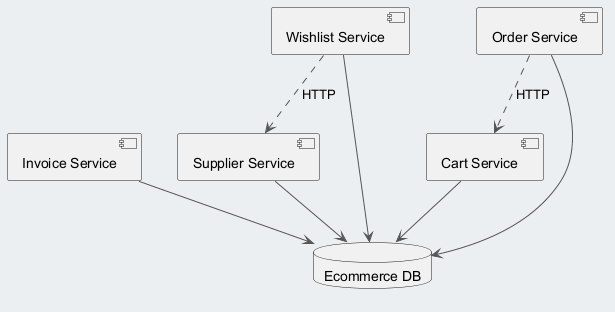

The diagram above was rendered by PlantUML. Its source (embedded in the PNG):
@startuml
skinparam backgroundColor #ECEFF1
skinparam classBackgroundColor #FFFFFF
skinparam classBorderColor #455A64
skinparam ArrowColor #555555
component "Invoice Service" as C_InvoiceService
component "Supplier Service" as C_SupplierService
component "Wishlist Service" as C_WishlistService
component "Order Service" as C_OrderService
component "Cart Service" as C_CartService
database "Ecommerce DB" as DB_ecommerce
C_InvoiceService --> DB_ecommerce
C_SupplierService --> DB_ecommerce
C_WishlistService --> DB_ecommerce
C_OrderService --> DB_ecommerce
C_CartService --> DB_ecommerce
C_WishlistService ..> C_SupplierService : HTTP
C_OrderService ..> C_CartService : HTTP
@enduml